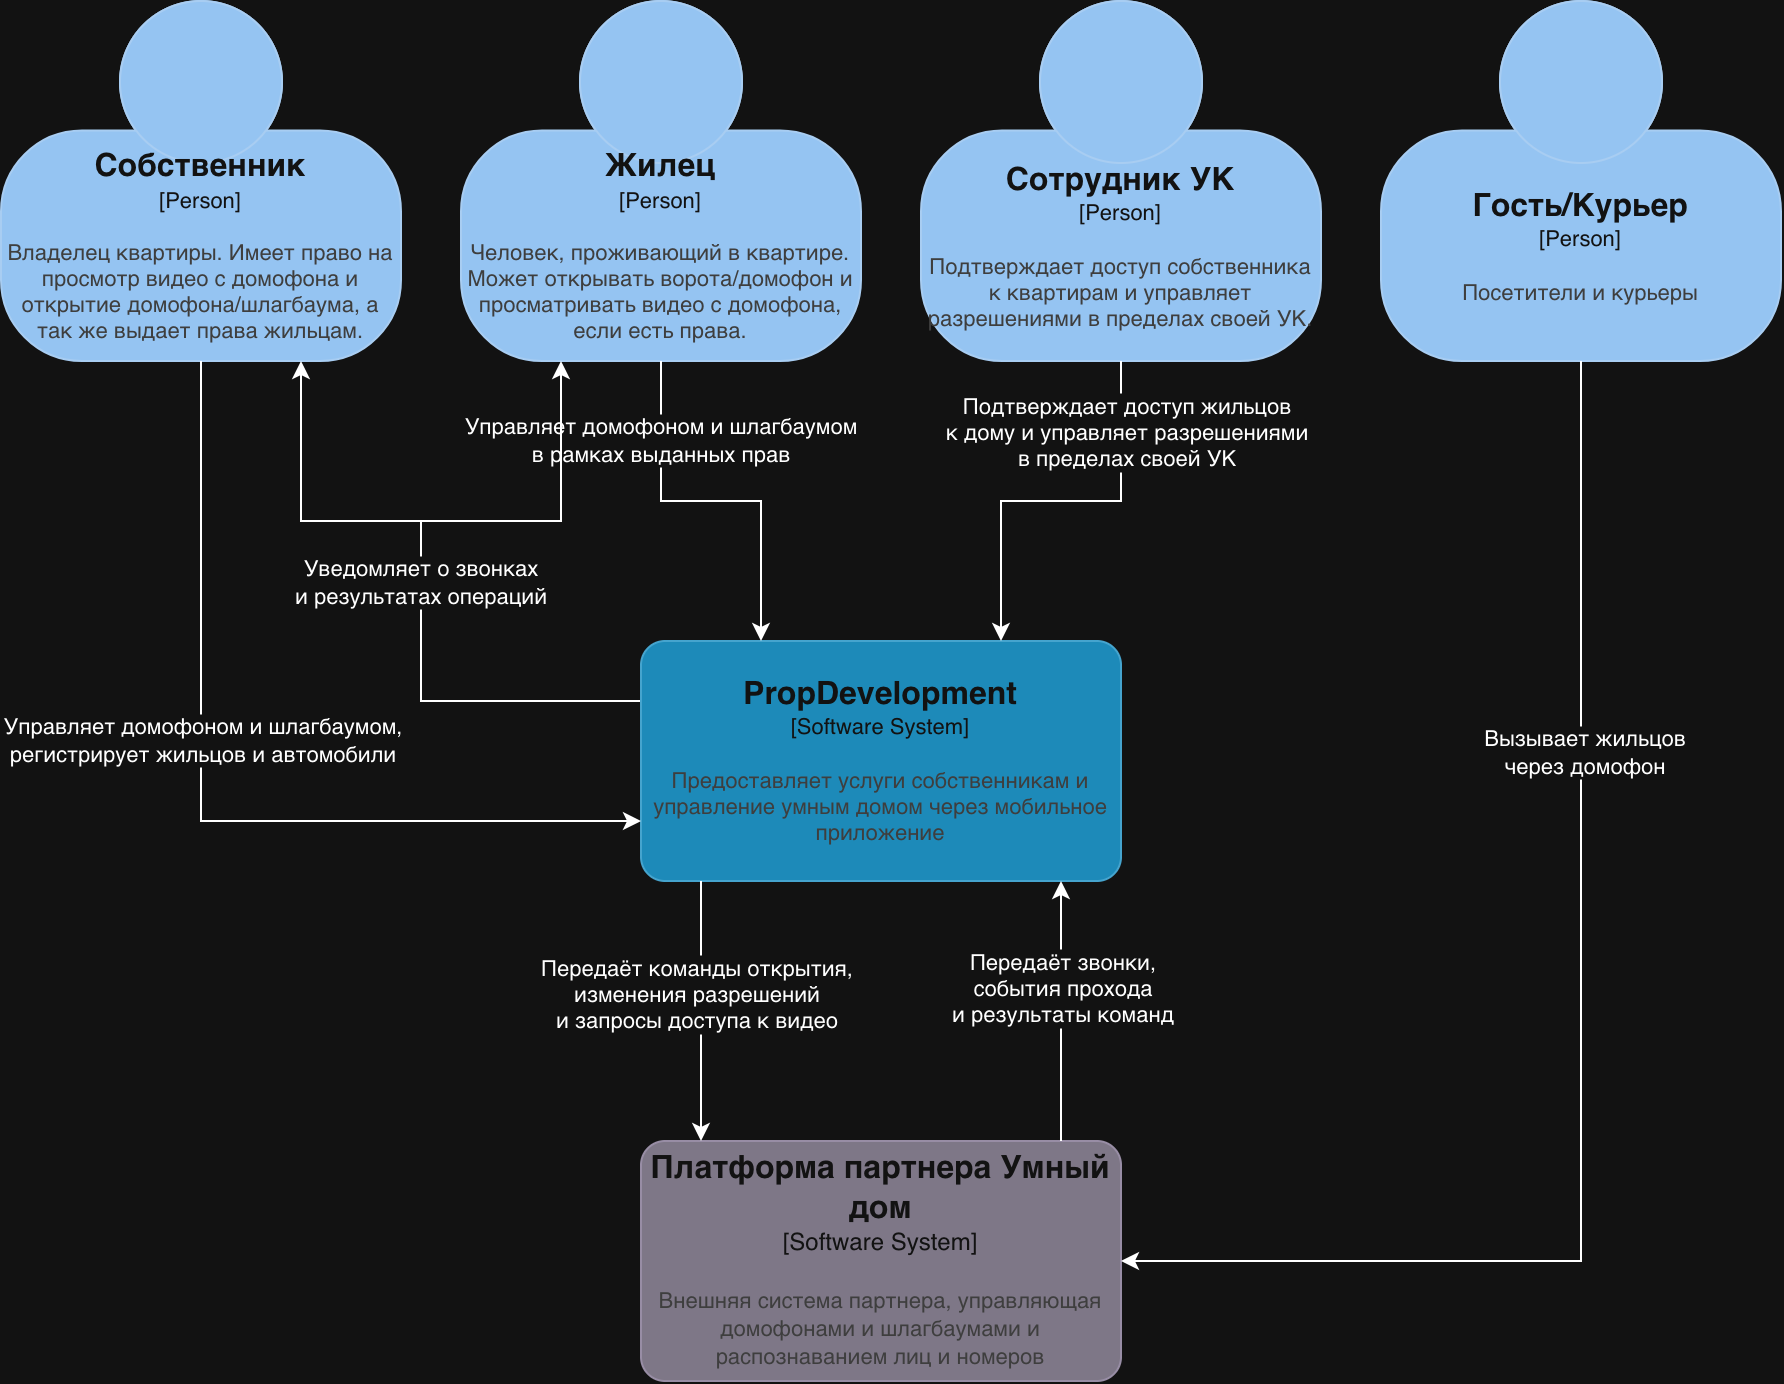

The diagram above was exported from draw.io. Its source (the exported page's mxGraphModel, read from the mxfile embedded in the PNG):
<mxGraphModel dx="995" dy="653" grid="1" gridSize="10" guides="1" tooltips="1" connect="1" arrows="1" fold="1" page="1" pageScale="1" pageWidth="827" pageHeight="1169" math="0" shadow="0">
  <root>
    <mxCell id="0" />
    <mxCell id="1" parent="0" />
    <object placeholders="1" c4Name="Собственник" c4Type="Person" c4Description="Владелец квартиры. Имеет право на просмотр видео с домофона и открытие домофона/шлагбаума, а так же выдает права жильцам." label="&lt;font style=&quot;font-size: 16px&quot;&gt;&lt;b&gt;%c4Name%&lt;/b&gt;&lt;/font&gt;&lt;div&gt;[%c4Type%]&lt;/div&gt;&lt;br&gt;&lt;div&gt;&lt;font style=&quot;font-size: 11px&quot;&gt;&lt;font color=&quot;#cccccc&quot;&gt;%c4Description%&lt;/font&gt;&lt;/div&gt;" id="sPzalkb4R5Soje8Ll_Ft-1">
      <mxCell parent="1" style="html=1;fontSize=11;dashed=0;whiteSpace=wrap;fillColor=#083F75;strokeColor=#06315C;fontColor=#ffffff;shape=mxgraph.c4.person2;align=center;metaEdit=1;points=[[0.5,0,0],[1,0.5,0],[1,0.75,0],[0.75,1,0],[0.5,1,0],[0.25,1,0],[0,0.75,0],[0,0.5,0]];resizable=0;" vertex="1">
        <mxGeometry height="180" width="200" x="50" y="60" as="geometry" />
      </mxCell>
    </object>
    <object placeholders="1" c4Name="Жилец" c4Type="Person" c4Description="Человек, проживающий в квартире. Может открывать ворота/домофон и просматривать видео с домофона, если есть права." label="&lt;font style=&quot;font-size: 16px&quot;&gt;&lt;b&gt;%c4Name%&lt;/b&gt;&lt;/font&gt;&lt;div&gt;[%c4Type%]&lt;/div&gt;&lt;br&gt;&lt;div&gt;&lt;font style=&quot;font-size: 11px&quot;&gt;&lt;font color=&quot;#cccccc&quot;&gt;%c4Description%&lt;/font&gt;&lt;/div&gt;" id="sPzalkb4R5Soje8Ll_Ft-2">
      <mxCell parent="1" style="html=1;fontSize=11;dashed=0;whiteSpace=wrap;fillColor=#083F75;strokeColor=#06315C;fontColor=#ffffff;shape=mxgraph.c4.person2;align=center;metaEdit=1;points=[[0.5,0,0],[1,0.5,0],[1,0.75,0],[0.75,1,0],[0.5,1,0],[0.25,1,0],[0,0.75,0],[0,0.5,0]];resizable=0;" vertex="1">
        <mxGeometry height="180" width="200" x="280" y="60" as="geometry" />
      </mxCell>
    </object>
    <object placeholders="1" c4Name="Гость/Курьер" c4Type="Person" c4Description="Посетители и курьеры" label="&lt;font style=&quot;font-size: 16px&quot;&gt;&lt;b&gt;%c4Name%&lt;/b&gt;&lt;/font&gt;&lt;div&gt;[%c4Type%]&lt;/div&gt;&lt;br&gt;&lt;div&gt;&lt;font style=&quot;font-size: 11px&quot;&gt;&lt;font color=&quot;#cccccc&quot;&gt;%c4Description%&lt;/font&gt;&lt;/div&gt;" id="sPzalkb4R5Soje8Ll_Ft-3">
      <mxCell parent="1" style="html=1;fontSize=11;dashed=0;whiteSpace=wrap;fillColor=#083F75;strokeColor=#06315C;fontColor=#ffffff;shape=mxgraph.c4.person2;align=center;metaEdit=1;points=[[0.5,0,0],[1,0.5,0],[1,0.75,0],[0.75,1,0],[0.5,1,0],[0.25,1,0],[0,0.75,0],[0,0.5,0]];resizable=0;" vertex="1">
        <mxGeometry height="180" width="200" x="740" y="60" as="geometry" />
      </mxCell>
    </object>
    <object placeholders="1" c4Name="Сотрудник УК" c4Type="Person" c4Description="Подтверждает доступ собственника к квартирам и управляет разрешениями в пределах своей УК." label="&lt;font style=&quot;font-size: 16px&quot;&gt;&lt;b&gt;%c4Name%&lt;/b&gt;&lt;/font&gt;&lt;div&gt;[%c4Type%]&lt;/div&gt;&lt;br&gt;&lt;div&gt;&lt;font style=&quot;font-size: 11px&quot;&gt;&lt;font color=&quot;#cccccc&quot;&gt;%c4Description%&lt;/font&gt;&lt;/div&gt;" id="sPzalkb4R5Soje8Ll_Ft-4">
      <mxCell parent="1" style="html=1;fontSize=11;dashed=0;whiteSpace=wrap;fillColor=#083F75;strokeColor=#06315C;fontColor=#ffffff;shape=mxgraph.c4.person2;align=center;metaEdit=1;points=[[0.5,0,0],[1,0.5,0],[1,0.75,0],[0.75,1,0],[0.5,1,0],[0.25,1,0],[0,0.75,0],[0,0.5,0]];resizable=0;" vertex="1">
        <mxGeometry height="180" width="200" x="510" y="60" as="geometry" />
      </mxCell>
    </object>
    <mxCell id="sPzalkb4R5Soje8Ll_Ft-17" edge="1" parent="1" source="sPzalkb4R5Soje8Ll_Ft-5" style="edgeStyle=orthogonalEdgeStyle;rounded=0;orthogonalLoop=1;jettySize=auto;html=1;exitX=0;exitY=0.25;exitDx=0;exitDy=0;exitPerimeter=0;defaultLabelBackgroundColor=page;entryX=0.75;entryY=1;entryDx=0;entryDy=0;entryPerimeter=0;" target="sPzalkb4R5Soje8Ll_Ft-1">
      <mxGeometry relative="1" x="-0.2059" as="geometry">
        <Array as="points">
          <mxPoint x="260" y="410" />
          <mxPoint x="260" y="320" />
          <mxPoint x="200" y="320" />
        </Array>
        <mxPoint x="220" y="290" as="targetPoint" />
      </mxGeometry>
    </mxCell>
    <mxCell id="sPzalkb4R5Soje8Ll_Ft-21" connectable="0" parent="sPzalkb4R5Soje8Ll_Ft-17" style="edgeLabel;html=1;align=center;verticalAlign=middle;resizable=0;points=[];inheritText=1;defaultLabelBackgroundColor=page;" value="Уведомляет о звонках &lt;br&gt;и результатах операций" vertex="1">
      <mxGeometry relative="1" x="-0.0009" as="geometry">
        <mxPoint as="offset" />
      </mxGeometry>
    </mxCell>
    <object placeholders="1" c4Name="PropDevelopment" c4Type="Software System" c4Description="Предоставляет услуги собственникам и управление умным домом через мобильное приложение" label="&lt;font style=&quot;font-size: 16px&quot;&gt;&lt;b&gt;%c4Name%&lt;/b&gt;&lt;/font&gt;&lt;div&gt;[%c4Type%]&lt;/div&gt;&lt;br&gt;&lt;div&gt;&lt;font style=&quot;font-size: 11px&quot;&gt;&lt;font color=&quot;#cccccc&quot;&gt;%c4Description%&lt;/font&gt;&lt;/div&gt;" id="sPzalkb4R5Soje8Ll_Ft-5">
      <mxCell parent="1" style="rounded=1;whiteSpace=wrap;html=1;fontSize=11;labelBackgroundColor=none;fillColor=#23A2D9;fontColor=#ffffff;align=center;arcSize=10;strokeColor=#0E7DAD;metaEdit=1;resizable=0;points=[[0.25,0,0],[0.5,0,0],[0.75,0,0],[1,0.25,0],[1,0.5,0],[1,0.75,0],[0.75,1,0],[0.5,1,0],[0.25,1,0],[0,0.75,0],[0,0.5,0],[0,0.25,0]];" vertex="1">
        <mxGeometry height="120" width="240" x="370" y="380" as="geometry" />
      </mxCell>
    </object>
    <object placeholders="1" c4Name="Платформа партнера Умный дом" c4Type="Software System" c4Description="Внешняя система партнера, управляющая домофонами и шлагбаумами и распознаванием лиц и номеров" label="&lt;font style=&quot;font-size: 16px&quot;&gt;&lt;b&gt;%c4Name%&lt;/b&gt;&lt;/font&gt;&lt;div&gt;[%c4Type%]&lt;/div&gt;&lt;br&gt;&lt;div&gt;&lt;font style=&quot;font-size: 11px&quot;&gt;&lt;font color=&quot;#cccccc&quot;&gt;%c4Description%&lt;/font&gt;&lt;/div&gt;" id="sPzalkb4R5Soje8Ll_Ft-6">
      <mxCell parent="1" style="rounded=1;whiteSpace=wrap;html=1;labelBackgroundColor=none;fillColor=#8C8496;fontColor=#ffffff;align=center;arcSize=10;strokeColor=#736782;metaEdit=1;resizable=0;points=[[0.25,0,0],[0.5,0,0],[0.75,0,0],[1,0.25,0],[1,0.5,0],[1,0.75,0],[0.75,1,0],[0.5,1,0],[0.25,1,0],[0,0.75,0],[0,0.5,0],[0,0.25,0]];" vertex="1">
        <mxGeometry height="120" width="240" x="370" y="630" as="geometry" />
      </mxCell>
    </object>
    <mxCell id="sPzalkb4R5Soje8Ll_Ft-7" edge="1" parent="1" source="sPzalkb4R5Soje8Ll_Ft-3" style="edgeStyle=orthogonalEdgeStyle;rounded=0;orthogonalLoop=1;jettySize=auto;html=1;exitX=0.5;exitY=1;exitDx=0;exitDy=0;exitPerimeter=0;entryX=1;entryY=0.5;entryDx=0;entryDy=0;entryPerimeter=0;defaultLabelBackgroundColor=page;" target="sPzalkb4R5Soje8Ll_Ft-6">
      <mxGeometry relative="1" as="geometry" />
    </mxCell>
    <mxCell id="sPzalkb4R5Soje8Ll_Ft-8" connectable="0" parent="sPzalkb4R5Soje8Ll_Ft-7" style="edgeLabel;html=1;align=center;verticalAlign=middle;resizable=0;points=[];inheritText=1;defaultLabelBackgroundColor=page;" value="Вызывает жильцов&lt;br&gt;через домофон" vertex="1">
      <mxGeometry relative="1" x="-0.4261" y="1" as="geometry">
        <mxPoint as="offset" />
      </mxGeometry>
    </mxCell>
    <mxCell id="sPzalkb4R5Soje8Ll_Ft-9" edge="1" parent="1" source="sPzalkb4R5Soje8Ll_Ft-4" style="edgeStyle=orthogonalEdgeStyle;rounded=0;orthogonalLoop=1;jettySize=auto;html=1;exitX=0.5;exitY=1;exitDx=0;exitDy=0;exitPerimeter=0;entryX=0.75;entryY=0;entryDx=0;entryDy=0;entryPerimeter=0;defaultLabelBackgroundColor=page;" target="sPzalkb4R5Soje8Ll_Ft-5">
      <mxGeometry relative="1" as="geometry" />
    </mxCell>
    <mxCell id="sPzalkb4R5Soje8Ll_Ft-10" connectable="0" parent="sPzalkb4R5Soje8Ll_Ft-9" style="edgeLabel;html=1;align=center;verticalAlign=middle;resizable=0;points=[];inheritText=1;defaultLabelBackgroundColor=page;" value="Подтверждает доступ жильцов &lt;br&gt;к дому и управляет разрешениями &lt;br&gt;в пределах своей УК" vertex="1">
      <mxGeometry relative="1" x="-0.6476" y="2" as="geometry">
        <mxPoint as="offset" />
      </mxGeometry>
    </mxCell>
    <mxCell id="sPzalkb4R5Soje8Ll_Ft-11" edge="1" parent="1" source="sPzalkb4R5Soje8Ll_Ft-2" style="edgeStyle=orthogonalEdgeStyle;rounded=0;orthogonalLoop=1;jettySize=auto;html=1;exitX=0.5;exitY=1;exitDx=0;exitDy=0;exitPerimeter=0;entryX=0.25;entryY=0;entryDx=0;entryDy=0;entryPerimeter=0;defaultLabelBackgroundColor=page;" target="sPzalkb4R5Soje8Ll_Ft-5" value="Управляет домофоном и шлагбаумом&lt;br&gt;в рамках выданных прав">
      <mxGeometry relative="1" x="-0.5789" as="geometry">
        <mxPoint as="offset" />
      </mxGeometry>
    </mxCell>
    <mxCell id="sPzalkb4R5Soje8Ll_Ft-12" edge="1" parent="1" source="sPzalkb4R5Soje8Ll_Ft-1" style="edgeStyle=orthogonalEdgeStyle;rounded=0;orthogonalLoop=1;jettySize=auto;html=1;exitX=0.5;exitY=1;exitDx=0;exitDy=0;exitPerimeter=0;entryX=0;entryY=0.75;entryDx=0;entryDy=0;entryPerimeter=0;defaultLabelBackgroundColor=page;" target="sPzalkb4R5Soje8Ll_Ft-5">
      <mxGeometry relative="1" as="geometry" />
    </mxCell>
    <mxCell id="sPzalkb4R5Soje8Ll_Ft-13" connectable="0" parent="sPzalkb4R5Soje8Ll_Ft-12" style="edgeLabel;html=1;align=center;verticalAlign=middle;resizable=0;points=[];inheritText=1;defaultLabelBackgroundColor=page;" value="Управляет домофоном и шлагбаумом, &lt;br&gt;регистрирует жильцов и автомобили" vertex="1">
      <mxGeometry relative="1" x="-0.5511" y="2" as="geometry">
        <mxPoint x="-2" y="89" as="offset" />
      </mxGeometry>
    </mxCell>
    <mxCell id="sPzalkb4R5Soje8Ll_Ft-15" edge="1" parent="1" style="edgeStyle=orthogonalEdgeStyle;rounded=0;orthogonalLoop=1;jettySize=auto;html=1;exitX=0.5;exitY=0;exitDx=0;exitDy=0;exitPerimeter=0;entryX=0.5;entryY=1;entryDx=0;entryDy=0;entryPerimeter=0;defaultLabelBackgroundColor=page;">
      <mxGeometry relative="1" as="geometry">
        <mxPoint x="580" y="630" as="sourcePoint" />
        <mxPoint x="580" y="500" as="targetPoint" />
      </mxGeometry>
    </mxCell>
    <mxCell id="sPzalkb4R5Soje8Ll_Ft-16" connectable="0" parent="sPzalkb4R5Soje8Ll_Ft-15" style="edgeLabel;html=1;align=center;verticalAlign=middle;resizable=0;points=[];inheritText=1;defaultLabelBackgroundColor=page;" value="Передаёт звонки, &lt;br&gt;события прохода &lt;br&gt;и результаты команд" vertex="1">
      <mxGeometry relative="1" x="0.1923" as="geometry">
        <mxPoint as="offset" />
      </mxGeometry>
    </mxCell>
    <mxCell id="sPzalkb4R5Soje8Ll_Ft-20" edge="1" parent="1" style="endArrow=classic;html=1;rounded=0;defaultLabelBackgroundColor=page;entryX=0.25;entryY=1;entryDx=0;entryDy=0;entryPerimeter=0;" target="sPzalkb4R5Soje8Ll_Ft-2" value="">
      <mxGeometry height="50" relative="1" width="50" as="geometry">
        <Array as="points">
          <mxPoint x="330" y="320" />
        </Array>
        <mxPoint x="260" y="320" as="sourcePoint" />
        <mxPoint x="400" y="410" as="targetPoint" />
      </mxGeometry>
    </mxCell>
    <mxCell id="sPzalkb4R5Soje8Ll_Ft-22" edge="1" parent="1" style="edgeStyle=orthogonalEdgeStyle;rounded=0;orthogonalLoop=1;jettySize=auto;html=1;exitX=0.25;exitY=1;exitDx=0;exitDy=0;exitPerimeter=0;entryX=0.25;entryY=0;entryDx=0;entryDy=0;entryPerimeter=0;defaultLabelBackgroundColor=page;">
      <mxGeometry relative="1" as="geometry">
        <mxPoint x="400" y="500" as="sourcePoint" />
        <mxPoint x="400" y="630" as="targetPoint" />
      </mxGeometry>
    </mxCell>
    <mxCell id="sPzalkb4R5Soje8Ll_Ft-23" connectable="0" parent="sPzalkb4R5Soje8Ll_Ft-22" style="edgeLabel;html=1;align=center;verticalAlign=middle;resizable=0;points=[];inheritText=1;defaultLabelBackgroundColor=page;" value="Передаёт команды открытия, &lt;br&gt;изменения разрешений &lt;br&gt;и запросы доступа к видео" vertex="1">
      <mxGeometry relative="1" x="-0.141" y="-3" as="geometry">
        <mxPoint as="offset" />
      </mxGeometry>
    </mxCell>
  </root>
</mxGraphModel>